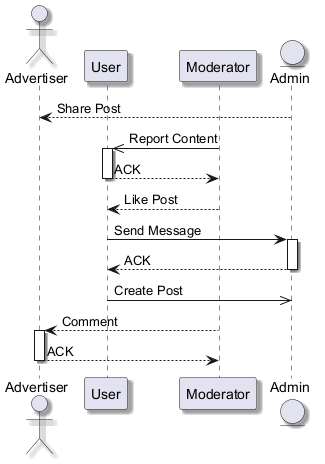

The diagram above was rendered by PlantUML. Its source (embedded in the PNG):
@startuml
skinparam shadowing true
actor "Advertiser" as A
participant "User" as U
participant "Moderator" as M
entity "Admin" as A2
A2 --> A : Share Post
M ->> U : Report Content
activate U
U --> M : ACK
deactivate U
M --> U : Like Post
U -> A2 : Send Message
activate A2
A2 --> U : ACK
deactivate A2
U ->> A2 : Create Post
M --> A : Comment
activate A
A --> M : ACK
deactivate A
@enduml